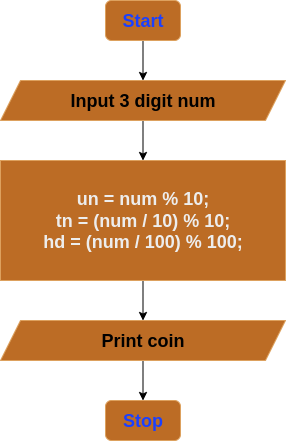

The diagram above was exported from draw.io. Its source (the exported page's mxGraphModel, read from the mxfile embedded in the PNG):
<mxGraphModel dx="1069" dy="1139" grid="1" gridSize="10" guides="1" tooltips="1" connect="1" arrows="1" fold="1" page="1" pageScale="1" pageWidth="850" pageHeight="1100" math="0" shadow="0">
  <root>
    <mxCell id="0" />
    <mxCell id="1" parent="0" />
    <mxCell id="QjvbrwCSIG8cVr76xuxz-33" value="" style="edgeStyle=orthogonalEdgeStyle;rounded=0;orthogonalLoop=1;jettySize=auto;html=1;" edge="1" parent="1" source="QjvbrwCSIG8cVr76xuxz-24" target="QjvbrwCSIG8cVr76xuxz-31">
      <mxGeometry relative="1" as="geometry" />
    </mxCell>
    <mxCell id="QjvbrwCSIG8cVr76xuxz-24" value="&lt;font style=&quot;font-size: 18px; color: light-dark(rgb(26, 64, 255), rgb(0, 0, 0));&quot;&gt;&lt;b&gt;Start&lt;/b&gt;&lt;/font&gt;" style="rounded=1;whiteSpace=wrap;html=1;labelBackgroundColor=none;fillColor=#BC6C25;strokeColor=#DDA15E;fontColor=#FEFAE0;" vertex="1" parent="1">
      <mxGeometry x="340" y="120" width="75" height="40" as="geometry" />
    </mxCell>
    <mxCell id="QjvbrwCSIG8cVr76xuxz-35" value="" style="edgeStyle=orthogonalEdgeStyle;rounded=0;orthogonalLoop=1;jettySize=auto;html=1;" edge="1" parent="1" source="QjvbrwCSIG8cVr76xuxz-30" target="QjvbrwCSIG8cVr76xuxz-32">
      <mxGeometry relative="1" as="geometry" />
    </mxCell>
    <mxCell id="QjvbrwCSIG8cVr76xuxz-30" value="&lt;div&gt;&lt;font color=&quot;#ededed&quot;&gt;&lt;span style=&quot;font-size: 18px;&quot;&gt;&lt;b&gt;un = num % 10;&lt;/b&gt;&lt;/span&gt;&lt;/font&gt;&lt;/div&gt;&lt;div&gt;&lt;font color=&quot;#ededed&quot;&gt;&lt;span style=&quot;font-size: 18px;&quot;&gt;&lt;b&gt;tn = (num / 10) % 10;&lt;/b&gt;&lt;/span&gt;&lt;/font&gt;&lt;/div&gt;&lt;div&gt;&lt;font color=&quot;#ededed&quot;&gt;&lt;span style=&quot;font-size: 18px;&quot;&gt;&lt;b&gt;hd = (num / 100) % 100;&lt;/b&gt;&lt;/span&gt;&lt;/font&gt;&lt;/div&gt;" style="rounded=0;whiteSpace=wrap;html=1;strokeColor=#DDA15E;fontColor=#FEFAE0;fillColor=#BC6C25;labelBackgroundColor=none;" vertex="1" parent="1">
      <mxGeometry x="235" y="280" width="285" height="120" as="geometry" />
    </mxCell>
    <mxCell id="QjvbrwCSIG8cVr76xuxz-34" value="" style="edgeStyle=orthogonalEdgeStyle;rounded=0;orthogonalLoop=1;jettySize=auto;html=1;" edge="1" parent="1" source="QjvbrwCSIG8cVr76xuxz-31" target="QjvbrwCSIG8cVr76xuxz-30">
      <mxGeometry relative="1" as="geometry" />
    </mxCell>
    <mxCell id="QjvbrwCSIG8cVr76xuxz-31" value="&lt;b style=&quot;color: rgb(0, 0, 0); font-size: 18px;&quot;&gt;Input 3 digit num&lt;/b&gt;" style="shape=parallelogram;perimeter=parallelogramPerimeter;whiteSpace=wrap;html=1;fixedSize=1;labelBackgroundColor=none;fillColor=#BC6C25;strokeColor=#DDA15E;fontColor=#FEFAE0;" vertex="1" parent="1">
      <mxGeometry x="235" y="200" width="285" height="40" as="geometry" />
    </mxCell>
    <mxCell id="QjvbrwCSIG8cVr76xuxz-37" value="" style="edgeStyle=orthogonalEdgeStyle;rounded=0;orthogonalLoop=1;jettySize=auto;html=1;" edge="1" parent="1" source="QjvbrwCSIG8cVr76xuxz-32" target="QjvbrwCSIG8cVr76xuxz-36">
      <mxGeometry relative="1" as="geometry" />
    </mxCell>
    <mxCell id="QjvbrwCSIG8cVr76xuxz-32" value="&lt;b style=&quot;color: rgb(0, 0, 0); font-size: 18px;&quot;&gt;Print coin&lt;/b&gt;" style="shape=parallelogram;perimeter=parallelogramPerimeter;whiteSpace=wrap;html=1;fixedSize=1;labelBackgroundColor=none;fillColor=#BC6C25;strokeColor=#DDA15E;fontColor=#FEFAE0;" vertex="1" parent="1">
      <mxGeometry x="235" y="440" width="285" height="40" as="geometry" />
    </mxCell>
    <mxCell id="QjvbrwCSIG8cVr76xuxz-36" value="&lt;font style=&quot;font-size: 18px; color: light-dark(rgb(26, 64, 255), rgb(0, 0, 0));&quot;&gt;&lt;b&gt;Stop&lt;/b&gt;&lt;/font&gt;" style="rounded=1;whiteSpace=wrap;html=1;labelBackgroundColor=none;fillColor=#BC6C25;strokeColor=#DDA15E;fontColor=#FEFAE0;" vertex="1" parent="1">
      <mxGeometry x="340" y="520" width="75" height="40" as="geometry" />
    </mxCell>
  </root>
</mxGraphModel>